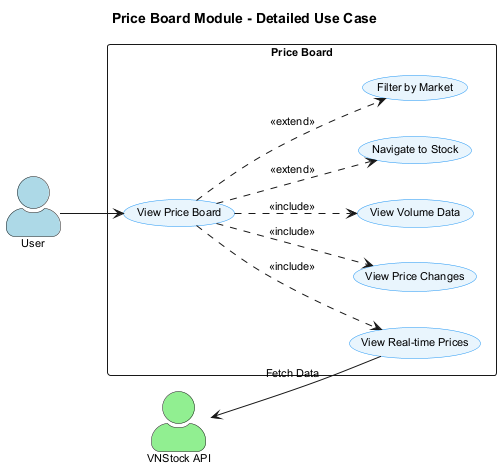

The diagram above was rendered by PlantUML. Its source (embedded in the PNG):
@startuml Price Board Use Case
skinparam backgroundColor white
skinparam actorStyle awesome
skinparam defaultFontName Arial
skinparam defaultFontSize 11
skinparam usecaseBackgroundColor #E8F4FD
skinparam usecaseBorderColor #2196F3

title Price Board Module - Detailed Use Case

left to right direction

actor "User" as User #LightBlue
actor "VNStock API" as VNStock #LightGreen

rectangle "Price Board" {
    usecase "View Price Board" as UC1
    usecase "View Real-time Prices" as UC2
    usecase "View Price Changes" as UC3
    usecase "View Volume Data" as UC4
    usecase "Navigate to Stock" as UC5
    usecase "Filter by Market" as UC6
    
    UC1 ..> UC2 : <<include>>
    UC1 ..> UC3 : <<include>>
    UC1 ..> UC4 : <<include>>
    UC1 ..> UC5 : <<extend>>
    UC1 ..> UC6 : <<extend>>
}

User --> UC1
VNStock <-- UC2 : Fetch Data

@enduml